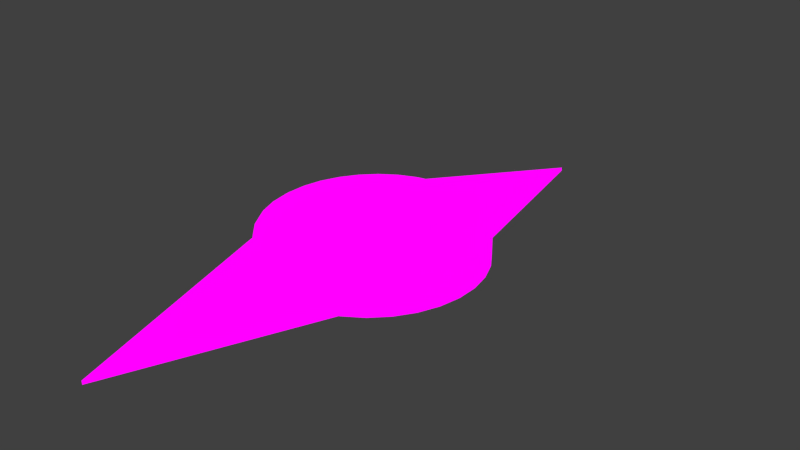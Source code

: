 # Source: Pfeil_kompass.blend  (saved by Blender 2.77.0; exported with 4.5.12 LTS)
import bpy
from mathutils import Matrix  # noqa: F401  (used for matrix-valued properties, if any)

bpy.ops.wm.read_factory_settings(use_empty=True)
scene = bpy.context.scene
scene.name = 'Scene'

# ---- collections
col_collection_1 = bpy.data.collections.new('Collection 1'); scene.collection.children.link(col_collection_1)
col_collection_2 = bpy.data.collections.new('Collection 2'); scene.collection.children.link(col_collection_2)
col_collection_2.hide_render = True
col_collection_2.hide_viewport = True
col_collection_3 = bpy.data.collections.new('Collection 3'); scene.collection.children.link(col_collection_3)
col_collection_3.hide_render = True
col_collection_3.hide_viewport = True
col_collection_4 = bpy.data.collections.new('Collection 4'); scene.collection.children.link(col_collection_4)
col_collection_4.hide_render = True
col_collection_4.hide_viewport = True

# ---- images (referenced by path relative to the original .blend; pixels are not part of the script)
import os
ASSET_DIR = os.environ.get("B2B_ASSET_DIR", "")  # directory of the original .blend (textures are referenced by path, not embedded)
HERE = os.path.dirname(os.path.abspath(__file__))  # packed textures are extracted next to this script under _unpacked/

def load_image(name, relpath, width, height, colorspace="sRGB"):
    """Load a texture the original file referenced (path relative to the .blend, or extracted next to this script)."""
    p = next((c for c in (os.path.join(HERE, relpath), os.path.join(ASSET_DIR, relpath)) if relpath and os.path.exists(c)), "")
    if p:
        img = bpy.data.images.load(p, check_existing=True)
        img.name = name
    else:  # same state as the original file: an image datablock whose file is absent (Cycles renders it pink)
        img = bpy.data.images.new(name, width, height)
        img.source = "FILE"
        img.filepath = "//" + (relpath or name)
    img.colorspace_settings.name = colorspace
    return img
img_compass_png_001 = load_image('compass.png.001', 'compass.png', 1024, 1024, 'sRGB')

# ---- materials (node trees are filled in below, after node groups)
mat_rot = bpy.data.materials.new('rot')
mat_rot.alpha_threshold = 0.0
mat_rot.roughness = 0.5
mat_gr_n_1_001 = bpy.data.materials.new('Grün_1.001')
mat_gr_n_1_001.alpha_threshold = 0.0
mat_gr_n_1_001.diffuse_color = (0.0008843, 0.2019, 0.004023, 1.0)
mat_gr_n_1_001.roughness = 0.5
mat_glas = bpy.data.materials.new('Glas')
mat_glas.alpha_threshold = 0.0
mat_glas.diffuse_color = (0.01151, 0.8, 0.0, 1.0)
mat_glas.roughness = 0.5
mat_glas.specular_intensity = 0.5737
mat_glas.line_color = (0.0, 0.0, 0.0, 1.0)

# ---- material node trees
mat_rot.use_nodes = True; mat_rot.node_tree.nodes.clear()
_N = mat_rot.node_tree.nodes; _L = mat_rot.node_tree.links
n0 = _N.new('ShaderNodeOutputMaterial'); n0.name = 'Material Output'; n0.location = (300, 300)
n1 = _N.new('ShaderNodeBsdfDiffuse'); n1.name = 'Diffuse BSDF'; n1.location = (-298, 321)
n1.inputs[1].default_value = 1.0
n2 = _N.new('ShaderNodeTexImage'); n2.name = 'Image Texture'; n2.location = (23, 316)
n2.width = 140
n2.image = img_compass_png_001
_L.new(n1.outputs[0], n2.inputs[0])
_L.new(n2.outputs[0], n0.inputs[0])
n0.is_active_output = True
mat_glas.use_nodes = True; mat_glas.node_tree.nodes.clear()
_N = mat_glas.node_tree.nodes; _L = mat_glas.node_tree.links
n0 = _N.new('ShaderNodeOutputMaterial'); n0.name = 'Material Output'; n0.location = (460, 300)
n1 = _N.new('ShaderNodeBsdfDiffuse'); n1.name = 'Diffuse BSDF'; n1.location = (10, 300)
n1.inputs[0].default_value = (0.8, 0.000879, 0.003069, 1.0)
n2 = _N.new('ShaderNodeMixShader'); n2.name = 'Mix Shader'; n2.location = (240, 302)
n2.inputs[0].default_value = 0.7364
n3 = _N.new('ShaderNodeBsdfTransparent'); n3.name = 'Transparent BSDF'; n3.location = (14, 180)
n3.inputs[0].default_value = (1.0, 0.009062, 0.002896, 1.0)
_L.new(n1.outputs[0], n2.inputs[1])
_L.new(n2.outputs[0], n0.inputs[0])
_L.new(n3.outputs[0], n2.inputs[2])
n0.is_active_output = True

# ---- world
world_world = bpy.data.worlds.new('World'); scene.world = world_world
world_world.color = (0.05088, 0.05088, 0.05088)
world_world.use_sun_shadow = False
world_world.sun_shadow_jitter_overblur = 0.0
world_world.cycles.sampling_method = 'NONE'
world_world.cycles.sample_map_resolution = 256

# ---- cameras
cam_camera = bpy.data.cameras.new('Camera')
cam_camera.clip_end = 100.0
cam_camera.lens = 35.0
cam_camera.sensor_width = 32.0
cam_camera.sensor_height = 18.0
cam_camera.ortho_scale = 7.314
cam_camera.dof.focus_distance = 0.0

# ---- lights
light_lamp = bpy.data.lights.new('Lamp', 'POINT')
light_lamp.transmission_factor = 0.0
light_lamp.cutoff_distance = 30.0
light_lamp.energy = 100.0
light_lamp.shadow_buffer_clip_start = 1.001
light_lamp.shadow_soft_size = 0.1
light_lamp.shadow_maximum_resolution = 0.006
light_lamp.use_absolute_resolution = True
light_lamp.cycles.use_multiple_importance_sampling = False

# ---- meshes
me_cube = bpy.data.meshes.new('Cube')
me_cube.from_pydata([(-0.2956, 1.486, -0.00299), (-0.5799, 1.4, -0.00299), (-0.8419, 1.26, -0.00299), (-1.072, 1.072, -0.00299), (-1.26, 0.8419, -0.00299), (-1.4, 0.5799, -0.00299), (-1.486, 0.2956, -0.00299), (-1.515, 1.311e-06, -0.00299), (-1.486, -0.2956, -0.00299), (-1.4, -0.5799, -0.00299), (-1.26, -0.8419, -0.00299), (-1.072, -1.072, -0.00299), (-0.8419, -1.26, -0.00299), (-0.5799, -1.4, -0.00299), (-0.2956, -1.486, -0.00299), (-5.183e-07, -1.515, -0.00299), (0.2956, -1.486, -0.00299), (0.5799, -1.4, -0.00299), (0.8419, -1.26, -0.00299), (1.072, -1.072, -0.00299), (1.26, -0.8419, -0.00299), (1.4, -0.5799, -0.00299), (1.486, -0.2956, -0.00299), (1.515, -3.824e-08, -0.00299), (1.486, 0.2956, -0.00299), (1.4, 0.5799, -0.00299), (1.26, 0.8419, -0.00299), (1.072, 1.072, -0.00299), (0.8419, 1.26, -0.00299), (0.5799, 1.4, -0.00299), (0.2956, 1.486, -0.00299), (-2.448e-08, 1.515, -0.00299), (0.9872, 0.6993, -0.006378), (0.9872, 0.6993, 0.4463), (-1.013, 0.6993, 0.4463), (0.002912, 3.928, 0.04583), (-0.01278, 1.5, -0.005077), (-0.01278, 1.329, 0.5054), (0.002912, 3.928, -0.006378), (-1.013, 0.6993, -0.006378), (-0.2639, 1.327, 0.5266), (-0.2956, 1.486, 0.3649), (-0.2761, 1.388, 0.5143), (-0.2864, 1.44, 0.4792), (-0.2932, 1.474, 0.4267), (-0.5178, 1.25, 0.5266), (-0.5799, 1.4, 0.3649), (-0.5415, 1.307, 0.5143), (-0.5617, 1.356, 0.4792), (-0.5752, 1.389, 0.4267), (-0.7517, 1.125, 0.5266), (-0.8419, 1.26, 0.3649), (-0.7862, 1.177, 0.5143), (-0.8155, 1.22, 0.4792), (-0.8351, 1.25, 0.4267), (-0.9567, 0.9567, 0.5266), (-1.072, 1.072, 0.3649), (-1.001, 1.001, 0.5143), (-1.038, 1.038, 0.4792), (-1.063, 1.063, 0.4267), (-1.125, 0.7517, 0.5266), (-1.26, 0.8419, 0.3649), (-1.177, 0.7862, 0.5143), (-1.22, 0.8155, 0.4792), (-1.25, 0.8351, 0.4267), (-1.4, 0.5799, 0.3649), (-1.25, 0.5178, 0.5266), (-1.389, 0.5752, 0.4267), (-1.356, 0.5617, 0.4792), (-1.307, 0.5416, 0.5143), (-1.327, 0.264, 0.5266), (-1.486, 0.2956, 0.3649), (-1.388, 0.2761, 0.5143), (-1.44, 0.2864, 0.4792), (-1.474, 0.2932, 0.4267), (-1.353, 1.054e-06, 0.5266), (-1.515, 1.311e-06, 0.3649), (-1.415, 1.152e-06, 0.5143), (-1.468, 1.235e-06, 0.4792), (-1.503, 1.291e-06, 0.4267), (-1.327, -0.2639, 0.5266), (-1.486, -0.2956, 0.3649), (-1.388, -0.2761, 0.5143), (-1.44, -0.2864, 0.4792), (-1.474, -0.2932, 0.4267), (-1.25, -0.5178, 0.5266), (-1.4, -0.5799, 0.3649), (-1.307, -0.5415, 0.5143), (-1.356, -0.5617, 0.4792), (-1.389, -0.5752, 0.4267), (-1.125, -0.7517, 0.5266), (-1.26, -0.8419, 0.3649), (-1.177, -0.7862, 0.5143), (-1.22, -0.8155, 0.4792), (-1.25, -0.8351, 0.4267), (-0.9567, -0.9567, 0.5266), (-1.072, -1.072, 0.3649), (-1.001, -1.001, 0.5143), (-1.038, -1.038, 0.4792), (-1.063, -1.063, 0.4267), (-0.7517, -1.125, 0.5266), (-0.8419, -1.26, 0.3649), (-0.7862, -1.177, 0.5143), (-0.8155, -1.22, 0.4792), (-0.8351, -1.25, 0.4267), (-0.5178, -1.25, 0.5266), (-0.5799, -1.4, 0.3649), (-0.5415, -1.307, 0.5143), (-0.5617, -1.356, 0.4792), (-0.5752, -1.389, 0.4267), (-0.2956, -1.486, 0.3649), (-0.2639, -1.327, 0.5266), (-0.2932, -1.474, 0.4267), (-0.2864, -1.44, 0.4792), (-0.2761, -1.388, 0.5143), (-3.874e-07, -1.353, 0.5266), (-5.183e-07, -1.515, 0.3649), (-4.375e-07, -1.415, 0.5143), (-4.799e-07, -1.468, 0.4792), (-5.08e-07, -1.503, 0.4267), (0.2639, -1.327, 0.5266), (0.2956, -1.486, 0.3649), (0.2761, -1.388, 0.5143), (0.2864, -1.44, 0.4792), (0.2932, -1.474, 0.4267), (0.5178, -1.25, 0.5266), (0.5799, -1.4, 0.3649), (0.5415, -1.307, 0.5143), (0.5617, -1.356, 0.4792), (0.5752, -1.389, 0.4267), (0.7517, -1.125, 0.5266), (0.8419, -1.26, 0.3649), (0.7862, -1.177, 0.5143), (0.8155, -1.22, 0.4792), (0.8351, -1.25, 0.4267), (0.9567, -0.9567, 0.5266), (1.072, -1.072, 0.3649), (1.001, -1.001, 0.5143), (1.038, -1.038, 0.4792), (1.063, -1.063, 0.4267), (1.125, -0.7517, 0.5266), (1.26, -0.8419, 0.3649), (1.177, -0.7862, 0.5143), (1.22, -0.8155, 0.4792), (1.25, -0.8351, 0.4267), (1.25, -0.5178, 0.5266), (1.4, -0.5799, 0.3649), (1.307, -0.5415, 0.5143), (1.356, -0.5617, 0.4792), (1.389, -0.5752, 0.4267), (1.327, -0.2639, 0.5266), (1.486, -0.2956, 0.3649), (1.388, -0.2761, 0.5143), (1.44, -0.2864, 0.4792), (1.474, -0.2932, 0.4267), (1.353, -1.043e-07, 0.5266), (1.515, -3.824e-08, 0.3649), (1.415, -7.899e-08, 0.5143), (1.468, -5.751e-08, 0.4792), (1.503, -4.307e-08, 0.4267), (1.327, 0.2639, 0.5266), (1.486, 0.2956, 0.3649), (1.388, 0.2761, 0.5143), (1.44, 0.2864, 0.4792), (1.474, 0.2932, 0.4267), (1.25, 0.5178, 0.5266), (1.4, 0.5799, 0.3649), (1.307, 0.5415, 0.5143), (1.356, 0.5617, 0.4792), (1.389, 0.5752, 0.4267), (1.125, 0.7517, 0.5266), (1.26, 0.8419, 0.3649), (1.177, 0.7862, 0.5143), (1.22, 0.8155, 0.4792), (1.25, 0.8351, 0.4267), (0.9567, 0.9567, 0.5266), (1.072, 1.072, 0.3649), (1.001, 1.001, 0.5143), (1.038, 1.038, 0.4792), (1.063, 1.063, 0.4267), (0.7517, 1.125, 0.5266), (0.8419, 1.26, 0.3649), (0.7862, 1.177, 0.5143), (0.8155, 1.22, 0.4792), (0.8351, 1.25, 0.4267), (0.5799, 1.4, 0.3649), (0.5178, 1.25, 0.5266), (0.5752, 1.389, 0.4267), (0.5617, 1.356, 0.4792), (0.5415, 1.307, 0.5143), (0.2639, 1.327, 0.5266), (0.2956, 1.486, 0.3649), (0.2761, 1.388, 0.5143), (0.2864, 1.44, 0.4792), (0.2932, 1.474, 0.4267), (-1.583e-07, 1.353, 0.5266), (-2.448e-08, 1.515, 0.3649), (-1.07e-07, 1.415, 0.5143), (-6.38e-08, 1.468, 0.4792), (-3.492e-08, 1.503, 0.4267), (0.9872, -0.7219, -0.006378), (0.9872, -0.7219, 0.4463), (-1.013, -0.7219, 0.4463), (0.002912, -3.951, 0.04583), (-0.01278, -1.522, -0.005077), (-0.01278, -1.351, 0.5054), (0.002912, -3.951, -0.006378), (-1.013, -0.7219, -0.006378)], [], [(0, 31, 30, 29, 28, 27, 26, 25, 24, 23, 22, 21, 20, 19, 18, 17, 16, 15, 14, 13, 12, 11, 10, 9, 8, 7, 6, 5, 4, 3, 2, 1), (2, 51, 46, 1), (1, 46, 41, 0), (0, 41, 196, 31), (3, 56, 51, 2), (4, 61, 56, 3), (5, 65, 61, 4), (6, 71, 65, 5), (7, 76, 71, 6), (8, 81, 76, 7), (9, 86, 81, 8), (10, 91, 86, 9), (11, 96, 91, 10), (12, 101, 96, 11), (14, 110, 106, 13), (15, 116, 110, 14), (16, 121, 116, 15), (13, 106, 101, 12), (17, 126, 121, 16), (18, 131, 126, 17), (19, 136, 131, 18), (20, 141, 136, 19), (22, 151, 146, 21), (23, 156, 151, 22), (24, 161, 156, 23), (21, 146, 141, 20), (26, 171, 166, 25), (27, 176, 171, 26), (28, 181, 176, 27), (25, 166, 161, 24), (30, 191, 185, 29), (31, 196, 191, 30), (29, 185, 181, 28), (35, 33, 32, 38), (37, 33, 35), (34, 37, 35), (34, 35, 38, 39), (33, 37, 34, 39, 36, 32), (36, 39, 38, 32), (61, 65, 67, 64), (64, 67, 68, 63), (63, 68, 69, 62), (62, 69, 66, 60), (141, 146, 149, 144), (144, 149, 148, 143), (143, 148, 147, 142), (142, 147, 145, 140), (161, 166, 169, 164), (164, 169, 168, 163), (163, 168, 167, 162), (162, 167, 165, 160), (101, 106, 109, 104), (104, 109, 108, 103), (103, 108, 107, 102), (102, 107, 105, 100), (96, 101, 104, 99), (99, 104, 103, 98), (98, 103, 102, 97), (97, 102, 100, 95), (65, 71, 74, 67), (67, 74, 73, 68), (68, 73, 72, 69), (69, 72, 70, 66), (171, 176, 179, 174), (174, 179, 178, 173), (173, 178, 177, 172), (172, 177, 175, 170), (81, 86, 89, 84), (84, 89, 88, 83), (83, 88, 87, 82), (82, 87, 85, 80), (136, 141, 144, 139), (139, 144, 143, 138), (138, 143, 142, 137), (137, 142, 140, 135), (106, 110, 112, 109), (109, 112, 113, 108), (108, 113, 114, 107), (107, 114, 111, 105), (76, 81, 84, 79), (79, 84, 83, 78), (78, 83, 82, 77), (77, 82, 80, 75), (51, 56, 59, 54), (54, 59, 58, 53), (53, 58, 57, 52), (52, 57, 55, 50), (131, 136, 139, 134), (134, 139, 138, 133), (133, 138, 137, 132), (132, 137, 135, 130), (56, 61, 64, 59), (59, 64, 63, 58), (58, 63, 62, 57), (57, 62, 60, 55), (181, 185, 187, 184), (184, 187, 188, 183), (183, 188, 189, 182), (182, 189, 186, 180), (185, 191, 194, 187), (187, 194, 193, 188), (188, 193, 192, 189), (189, 192, 190, 186), (41, 46, 49, 44), (44, 49, 48, 43), (43, 48, 47, 42), (42, 47, 45, 40), (110, 116, 119, 112), (112, 119, 118, 113), (113, 118, 117, 114), (114, 117, 115, 111), (151, 156, 159, 154), (154, 159, 158, 153), (153, 158, 157, 152), (152, 157, 155, 150), (176, 181, 184, 179), (179, 184, 183, 178), (178, 183, 182, 177), (177, 182, 180, 175), (126, 131, 134, 129), (129, 134, 133, 128), (128, 133, 132, 127), (127, 132, 130, 125), (86, 91, 94, 89), (89, 94, 93, 88), (88, 93, 92, 87), (87, 92, 90, 85), (121, 126, 129, 124), (124, 129, 128, 123), (123, 128, 127, 122), (122, 127, 125, 120), (196, 41, 44, 199), (199, 44, 43, 198), (198, 43, 42, 197), (197, 42, 40, 195), (146, 151, 154, 149), (149, 154, 153, 148), (148, 153, 152, 147), (147, 152, 150, 145), (71, 76, 79, 74), (74, 79, 78, 73), (73, 78, 77, 72), (72, 77, 75, 70), (91, 96, 99, 94), (94, 99, 98, 93), (93, 98, 97, 92), (92, 97, 95, 90), (46, 51, 54, 49), (49, 54, 53, 48), (48, 53, 52, 47), (47, 52, 50, 45), (191, 196, 199, 194), (194, 199, 198, 193), (193, 198, 197, 192), (192, 197, 195, 190), (116, 121, 124, 119), (119, 124, 123, 118), (118, 123, 122, 117), (117, 122, 120, 115), (156, 161, 164, 159), (159, 164, 163, 158), (158, 163, 162, 157), (157, 162, 160, 155), (166, 171, 174, 169), (169, 174, 173, 168), (168, 173, 172, 167), (167, 172, 170, 165), (40, 45, 50, 55, 60, 66, 70, 75, 80, 85, 90, 95, 100, 105, 111, 115, 120, 125, 130, 135, 140, 145, 150, 155, 160, 165, 170, 175, 180, 186, 190, 195), (203, 201, 200, 206), (205, 201, 203), (202, 205, 203), (202, 203, 206, 207), (201, 205, 202, 207, 204, 200), (204, 207, 206, 200)])
_uv = me_cube.uv_layers.new(name='UVMap')
_uv.uv.foreach_set('vector', [0.0, 0.0, 0.0, 0.0, 0.0, 0.0, 0.0, 0.0, 0.0, 0.0, 0.0, 0.0, 0.0, 0.0, 0.0, 0.0, 0.0, 0.0, 0.0, 0.0, 0.0, 0.0, 0.0, 0.0, 0.0, 0.0, 0.0, 0.0, 0.0, 0.0, 0.0, 0.0, 0.0, 0.0, 0.0, 0.0, 0.0, 0.0, 0.0, 0.0, 0.0, 0.0, 0.0, 0.0, 0.0, 0.0, 0.0, 0.0, 0.0, 0.0, 0.0, 0.0, 0.0, 0.0, 0.0, 0.0, 0.0, 0.0, 0.0, 0.0, 0.0, 0.0, 0.0, 0.0, 0.0, 0.0, 0.0, 0.0, 0.0, 0.0, 0.0, 0.0, 0.0, 0.0, 0.0, 0.0, 0.0, 0.0, 0.0, 0.0, 0.0, 0.0, 0.0, 0.0, 0.0, 0.0, 0.0, 0.0, 0.0, 0.0, 0.0, 0.0, 0.0, 0.0, 0.0, 0.0, 0.0, 0.0, 0.0, 0.0, 0.0, 0.0, 0.0, 0.0, 0.0, 0.0, 0.0, 0.0, 0.0, 0.0, 0.0, 0.0, 0.0, 0.0, 0.0, 0.0, 0.0, 0.0, 0.0, 0.0, 0.0, 0.0, 0.0, 0.0, 0.0, 0.0, 0.0, 0.0, 0.0, 0.0, 0.0, 0.0, 0.0, 0.0, 0.0, 0.0, 0.0, 0.0, 0.0, 0.0, 0.0, 0.0, 0.0, 0.0, 0.0, 0.0, 0.0, 0.0, 0.0, 0.0, 0.0, 0.0, 0.0, 0.0, 0.0, 0.0, 0.0, 0.0, 0.0, 0.0, 0.0, 0.0, 0.0, 0.0, 0.0, 0.0, 0.0, 0.0, 0.0, 0.0, 0.0, 0.0, 0.0, 0.0, 0.0, 0.0, 0.0, 0.0, 0.0, 0.0, 0.0, 0.0, 0.0, 0.0, 0.0, 0.0, 0.0, 0.0, 0.0, 0.0, 0.0, 0.0, 0.0, 0.0, 0.0, 0.0, 0.0, 0.0, 0.0, 0.0, 0.0, 0.0, 0.0, 0.0, 0.0, 0.0, 0.0, 0.0, 0.0, 0.0, 0.0, 0.0, 0.0, 0.0, 0.0, 0.0, 0.0, 0.0, 0.0, 0.0, 0.0, 0.0, 0.0, 0.0, 0.0, 0.0, 0.0, 0.0, 0.0, 0.0, 0.0, 0.0, 0.0, 0.0, 0.0, 0.0, 0.0, 0.0, 0.0, 0.0, 0.0, 0.0, 0.0, 0.0, 0.0, 0.0, 0.0, 0.0, 0.0, 0.0, 0.0, 0.0, 0.0, 0.0, 0.0, 0.0, 0.0, 0.0, 0.0, 0.0, 0.0, 0.0, 0.0, 0.0, 0.0, 0.0, 0.0, 0.0, 0.0, 0.0, 0.0, 0.0, 0.0, 0.0, 0.0, 0.0, 0.0, 0.0, 0.0, 0.0, 0.0, 0.0, 0.0, 0.0, 0.0, 0.0, 0.0, 0.0, 0.0, 0.0, 0.0, 0.0, 0.0, 0.0, 0.0, 0.0, 0.0, 0.0, 0.0, 0.0, 0.0, 0.0, 0.0, 0.0, 0.0, 0.0, 0.0, 0.0, 0.0, 0.0, 0.0, 0.0, 0.0, 0.0, 0.0, 0.0, 0.0, 0.0, 0.0, 0.0, 0.9512, 0.02104, 0.3196, 0.2898, 9.838e-05, 0.2115, 0.9681, 9.838e-05, 0.557, 0.5145, 0.3196, 0.2898, 0.9512, 0.02104, 0.8229, 0.7002, 0.557, 0.5145, 0.9512, 0.02104, 0.8229, 0.7002, 0.9512, 0.02104, 0.9681, 9.838e-05, 0.9681, 0.9999, 0.3196, 0.2898, 0.557, 0.5145, 0.8229, 0.7002, 0.9681, 0.9999, 0.5172, 0.5634, 9.838e-05, 0.2115, 0.5172, 0.5634, 0.9681, 0.9999, 0.9681, 9.838e-05, 9.838e-05, 0.2115, 0.0, 0.0, 0.0, 0.0, 0.0, 0.0, 0.0, 0.0, 0.0, 0.0, 0.0, 0.0, 0.0, 0.0, 0.0, 0.0, 0.0, 0.0, 0.0, 0.0, 0.0, 0.0, 0.0, 0.0, 0.0, 0.0, 0.0, 0.0, 0.0, 0.0, 0.0, 0.0, 0.0, 0.0, 0.0, 0.0, 0.0, 0.0, 0.0, 0.0, 0.0, 0.0, 0.0, 0.0, 0.0, 0.0, 0.0, 0.0, 0.0, 0.0, 0.0, 0.0, 0.0, 0.0, 0.0, 0.0, 0.0, 0.0, 0.0, 0.0, 0.0, 0.0, 0.0, 0.0, 0.0, 0.0, 0.0, 0.0, 0.0, 0.0, 0.0, 0.0, 0.0, 0.0, 0.0, 0.0, 0.0, 0.0, 0.0, 0.0, 0.0, 0.0, 0.0, 0.0, 0.0, 0.0, 0.0, 0.0, 0.0, 0.0, 0.0, 0.0, 0.0, 0.0, 0.0, 0.0, 0.0, 0.0, 0.0, 0.0, 0.0, 0.0, 0.0, 0.0, 0.0, 0.0, 0.0, 0.0, 0.0, 0.0, 0.0, 0.0, 0.0, 0.0, 0.0, 0.0, 0.0, 0.0, 0.0, 0.0, 0.0, 0.0, 0.0, 0.0, 0.0, 0.0, 0.0, 0.0, 0.0, 0.0, 0.0, 0.0, 0.0, 0.0, 0.0, 0.0, 0.0, 0.0, 0.0, 0.0, 0.0, 0.0, 0.0, 0.0, 0.0, 0.0, 0.0, 0.0, 0.0, 0.0, 0.0, 0.0, 0.0, 0.0, 0.0, 0.0, 0.0, 0.0, 0.0, 0.0, 0.0, 0.0, 0.0, 0.0, 0.0, 0.0, 0.0, 0.0, 0.0, 0.0, 0.0, 0.0, 0.0, 0.0, 0.0, 0.0, 0.0, 0.0, 0.0, 0.0, 0.0, 0.0, 0.0, 0.0, 0.0, 0.0, 0.0, 0.0, 0.0, 0.0, 0.0, 0.0, 0.0, 0.0, 0.0, 0.0, 0.0, 0.0, 0.0, 0.0, 0.0, 0.0, 0.0, 0.0, 0.0, 0.0, 0.0, 0.0, 0.0, 0.0, 0.0, 0.0, 0.0, 0.0, 0.0, 0.0, 0.0, 0.0, 0.0, 0.0, 0.0, 0.0, 0.0, 0.0, 0.0, 0.0, 0.0, 0.0, 0.0, 0.0, 0.0, 0.0, 0.0, 0.0, 0.0, 0.0, 0.0, 0.0, 0.0, 0.0, 0.0, 0.0, 0.0, 0.0, 0.0, 0.0, 0.0, 0.0, 0.0, 0.0, 0.0, 0.0, 0.0, 0.0, 0.0, 0.0, 0.0, 0.0, 0.0, 0.0, 0.0, 0.0, 0.0, 0.0, 0.0, 0.0, 0.0, 0.0, 0.0, 0.0, 0.0, 0.0, 0.0, 0.0, 0.0, 0.0, 0.0, 0.0, 0.0, 0.0, 0.0, 0.0, 0.0, 0.0, 0.0, 0.0, 0.0, 0.0, 0.0, 0.0, 0.0, 0.0, 0.0, 0.0, 0.0, 0.0, 0.0, 0.0, 0.0, 0.0, 0.0, 0.0, 0.0, 0.0, 0.0, 0.0, 0.0, 0.0, 0.0, 0.0, 0.0, 0.0, 0.0, 0.0, 0.0, 0.0, 0.0, 0.0, 0.0, 0.0, 0.0, 0.0, 0.0, 0.0, 0.0, 0.0, 0.0, 0.0, 0.0, 0.0, 0.0, 0.0, 0.0, 0.0, 0.0, 0.0, 0.0, 0.0, 0.0, 0.0, 0.0, 0.0, 0.0, 0.0, 0.0, 0.0, 0.0, 0.0, 0.0, 0.0, 0.0, 0.0, 0.0, 0.0, 0.0, 0.0, 0.0, 0.0, 0.0, 0.0, 0.0, 0.0, 0.0, 0.0, 0.0, 0.0, 0.0, 0.0, 0.0, 0.0, 0.0, 0.0, 0.0, 0.0, 0.0, 0.0, 0.0, 0.0, 0.0, 0.0, 0.0, 0.0, 0.0, 0.0, 0.0, 0.0, 0.0, 0.0, 0.0, 0.0, 0.0, 0.0, 0.0, 0.0, 0.0, 0.0, 0.0, 0.0, 0.0, 0.0, 0.0, 0.0, 0.0, 0.0, 0.0, 0.0, 0.0, 0.0, 0.0, 0.0, 0.0, 0.0, 0.0, 0.0, 0.0, 0.0, 0.0, 0.0, 0.0, 0.0, 0.0, 0.0, 0.0, 0.0, 0.0, 0.0, 0.0, 0.0, 0.0, 0.0, 0.0, 0.0, 0.0, 0.0, 0.0, 0.0, 0.0, 0.0, 0.0, 0.0, 0.0, 0.0, 0.0, 0.0, 0.0, 0.0, 0.0, 0.0, 0.0, 0.0, 0.0, 0.0, 0.0, 0.0, 0.0, 0.0, 0.0, 0.0, 0.0, 0.0, 0.0, 0.0, 0.0, 0.0, 0.0, 0.0, 0.0, 0.0, 0.0, 0.0, 0.0, 0.0, 0.0, 0.0, 0.0, 0.0, 0.0, 0.0, 0.0, 0.0, 0.0, 0.0, 0.0, 0.0, 0.0, 0.0, 0.0, 0.0, 0.0, 0.0, 0.0, 0.0, 0.0, 0.0, 0.0, 0.0, 0.0, 0.0, 0.0, 0.0, 0.0, 0.0, 0.0, 0.0, 0.0, 0.0, 0.0, 0.0, 0.0, 0.0, 0.0, 0.0, 0.0, 0.0, 0.0, 0.0, 0.0, 0.0, 0.0, 0.0, 0.0, 0.0, 0.0, 0.0, 0.0, 0.0, 0.0, 0.0, 0.0, 0.0, 0.0, 0.0, 0.0, 0.0, 0.0, 0.0, 0.0, 0.0, 0.0, 0.0, 0.0, 0.0, 0.0, 0.0, 0.0, 0.0, 0.0, 0.0, 0.0, 0.0, 0.0, 0.0, 0.0, 0.0, 0.0, 0.0, 0.0, 0.0, 0.0, 0.0, 0.0, 0.0, 0.0, 0.0, 0.0, 0.0, 0.0, 0.0, 0.0, 0.0, 0.0, 0.0, 0.0, 0.0, 0.0, 0.0, 0.0, 0.0, 0.0, 0.0, 0.0, 0.0, 0.0, 0.0, 0.0, 0.0, 0.0, 0.0, 0.0, 0.0, 0.0, 0.0, 0.0, 0.0, 0.0, 0.0, 0.0, 0.0, 0.0, 0.0, 0.0, 0.0, 0.0, 0.0, 0.0, 0.0, 0.0, 0.0, 0.0, 0.0, 0.0, 0.0, 0.0, 0.0, 0.0, 0.0, 0.0, 0.0, 0.0, 0.0, 0.0, 0.0, 0.0, 0.0, 0.0, 0.0, 0.0, 0.0, 0.0, 0.0, 0.0, 0.0, 0.0, 0.0, 0.0, 0.0, 0.0, 0.0, 0.0, 0.0, 0.0, 0.0, 0.0, 0.0, 0.0, 0.0, 0.0, 0.0, 0.0, 0.0, 0.0, 0.0, 0.0, 0.0, 0.0, 0.0, 0.0, 0.0, 0.0, 0.0, 0.0, 0.0, 0.0, 0.0, 0.0, 0.0, 0.0, 0.0, 0.0, 0.0, 0.0, 0.0, 0.0, 0.0, 0.0, 0.0, 0.0, 0.0, 0.0, 0.0, 0.0, 0.0, 0.0, 0.0, 0.0, 0.0, 0.0, 0.0, 0.0, 0.0, 0.0, 0.0, 0.0, 0.0, 0.0, 0.0, 0.0, 0.0, 0.0, 0.0, 0.0, 0.0, 0.0, 0.0, 0.0, 0.0, 0.0, 0.0, 0.0, 0.0, 0.0, 0.0, 0.0, 0.0, 0.0, 0.0, 0.0, 0.0, 0.0, 0.0, 0.0, 0.0, 0.0, 0.0, 0.0, 0.0, 0.0, 0.0, 0.0, 0.0, 0.0, 0.0, 0.0, 0.0, 0.0, 0.0, 0.0, 0.0, 0.0, 0.0, 0.0, 0.0, 0.0, 0.0, 0.0, 0.0, 0.0, 0.0, 0.0, 0.0, 0.0, 0.0, 0.0, 0.0, 0.0, 0.0, 0.0, 0.0, 0.0, 0.0, 0.0, 0.0, 0.0, 0.0, 0.0, 0.0, 0.0, 0.0, 0.0, 0.0, 0.0, 0.0, 0.0, 0.0, 0.0, 0.0, 0.0, 0.0, 0.0, 0.0, 0.0, 0.0, 0.0, 0.0, 0.0, 0.0, 0.0, 0.0, 0.0, 0.0, 0.0, 0.0, 0.0, 0.0, 0.0, 0.0, 0.0, 0.0, 0.0, 0.0, 0.0, 0.0, 0.0, 0.0, 0.0, 0.0, 0.0, 0.0, 0.0, 0.0, 0.0, 0.0, 0.0, 0.0, 0.0, 0.0, 0.0, 0.0, 0.0, 0.0, 0.0, 0.0, 0.0, 0.0, 0.0, 0.0, 0.0, 0.0, 0.0, 0.0, 0.0, 0.0, 0.0, 0.0, 0.0, 0.0, 0.0, 0.0, 0.0, 0.0, 0.0, 0.0, 0.0, 0.0, 0.0, 0.0, 0.0, 0.0, 0.0, 0.0, 0.0, 0.0, 0.0, 0.0, 0.0, 0.0, 0.0, 0.0, 0.0, 0.0, 0.0, 0.0, 0.0, 0.0, 0.0, 0.0, 0.0, 0.0, 0.0, 0.0, 0.0, 0.0, 0.0, 0.0, 0.0, 0.0, 0.0, 0.0, 0.0, 0.0, 0.0, 0.0, 0.0, 0.0, 0.0, 0.0, 0.0, 0.0, 0.0, 0.0, 0.0, 0.0, 0.0, 0.0, 0.0, 0.0, 0.0, 0.0, 0.0, 0.0, 0.0, 0.0, 0.0, 0.0, 0.0, 0.0, 0.0, 0.0, 0.0, 0.0, 0.0, 0.0, 0.0, 0.0, 0.0, 0.0, 0.0, 0.0, 0.0, 0.0, 0.0, 0.0, 0.0, 0.0, 0.0, 0.0, 0.0, 0.0, 0.0, 0.0, 0.0, 0.0, 0.0, 0.0, 0.0, 0.0, 0.0, 0.0, 0.0, 0.0, 0.0, 0.0, 0.0, 0.0, 0.0, 0.0, 0.0, 0.0, 0.0, 0.0, 0.0, 0.0, 0.0, 0.0, 0.0, 0.0, 0.0, 0.0, 0.0, 0.0, 0.0, 0.0, 0.0, 0.0, 0.0, 0.0, 0.0, 0.0, 0.0, 0.0, 0.0, 0.0, 0.0, 0.0, 0.0, 0.0, 0.0, 0.0, 0.0, 0.0, 0.0, 0.0, 0.0, 0.0, 0.0, 0.0, 0.0, 0.0, 0.0, 0.0, 0.0, 0.0, 0.0, 0.0, 0.0, 0.0, 0.0, 0.0, 0.0, 0.0, 0.0, 0.0, 0.0, 0.0, 0.0, 0.0, 0.0, 0.0, 0.0, 0.0, 0.0, 0.0, 0.0, 0.0, 0.0, 0.0, 0.0, 0.0, 0.0, 0.0, 0.0, 0.0, 0.0, 0.0, 0.0, 0.0, 0.0, 0.0, 0.0, 0.0, 0.0, 0.0, 0.0, 0.0, 0.0, 0.0, 0.0, 0.0, 0.0, 0.0, 0.0, 0.0, 0.0, 0.0, 0.0, 0.0, 0.0, 0.0, 0.0, 0.0, 0.0, 0.0, 0.0, 0.0, 0.0, 0.0, 0.0, 0.0, 0.0, 0.0, 0.0, 0.0, 0.0, 0.0, 0.0, 0.0, 0.0, 0.0, 0.0, 0.0, 0.0, 0.0, 0.0, 0.0, 0.0, 0.0, 0.0, 0.0, 0.0, 0.0, 0.0, 0.0, 0.0, 0.0, 0.0, 0.0, 0.0, 0.0, 0.9512, 0.02104, 0.3196, 0.2898, 9.838e-05, 0.2115, 0.9681, 9.838e-05, 0.557, 0.5145, 0.3196, 0.2898, 0.9512, 0.02104, 0.8229, 0.7002, 0.557, 0.5145, 0.9512, 0.02104, 0.8229, 0.7002, 0.9512, 0.02104, 0.9681, 9.838e-05, 0.9681, 0.9999, 0.3196, 0.2898, 0.557, 0.5145, 0.8229, 0.7002, 0.9681, 0.9999, 0.5172, 0.5634, 9.838e-05, 0.2115, 0.5172, 0.5634, 0.9681, 0.9999, 0.9681, 9.838e-05, 9.838e-05, 0.2115])
me_cube.materials.append(mat_rot)
me_cube.use_remesh_preserve_volume = False
me_cube.use_remesh_preserve_attributes = False
me_cube.use_mirror_vertex_groups = False
me_cube.update()
me_cube_001 = bpy.data.meshes.new('Cube.001')
me_cube_001.from_pydata([(0.9872, -1.0, -0.006378), (0.9872, -1.0, 0.4463), (-1.013, -1.0, 0.4463), (0.002912, 2.229, 0.04583), (-0.01278, -1.0, -0.1228), (-0.01278, -1.0, 0.6563), (0.002912, 2.229, -0.006378), (-1.013, -1.0, -0.006378)], [], [(3, 1, 0, 6), (5, 1, 3), (2, 5, 3), (2, 3, 6, 7), (1, 5, 2, 7, 4, 0)])
me_cube_001.materials.append(mat_gr_n_1_001)
me_cube_001.use_remesh_preserve_volume = False
me_cube_001.use_remesh_preserve_attributes = False
me_cube_001.use_mirror_vertex_groups = False
me_cube_001.update()
me_cube_002 = bpy.data.meshes.new('Cube.002')
me_cube_002.from_pydata([(0.9872, -1.0, 0.04665), (-1.013, -1.0, 0.04665), (0.002912, 2.229, 0.04665), (-0.01278, -0.4126, 0.5464), (-0.01278, -0.4126, -0.3942)], [], [(4, 0, 2), (3, 0, 2), (1, 3, 2), (1, 4, 2), (1, 4, 3), (3, 4, 0)])
me_cube_002.materials.append(mat_glas)
me_cube_002.use_remesh_preserve_volume = False
me_cube_002.use_remesh_preserve_attributes = False
me_cube_002.use_mirror_vertex_groups = False
me_cube_002.update()
me_cube_003 = bpy.data.meshes.new('Cube.003')
me_cube_003.from_pydata([(1.628, -0.6072, 0.1305), (-0.3718, -0.6072, 0.1305), (0.6439, 2.622, 0.1305), (0.6282, -0.0198, 0.6302), (0.6282, -0.0198, -0.3104), (0.6282, -0.0198, 0.1599), (0.6282, -0.0198, -0.07523), (1.331, -1.518, 0.1599), (0.6282, -0.0198, 0.395), (0.6173, -1.518, -0.2114), (0.6173, -1.518, 0.5313), (0.02214, -1.518, 0.1599)], [], [(4, 0, 2), (3, 0, 2), (1, 3, 2), (1, 4, 2), (1, 4, 6, 5, 8, 3), (3, 8, 5, 6, 4, 0), (10, 5, 7), (10, 11, 5), (9, 5, 11), (5, 9, 7), (10, 7, 9, 11)])
me_cube_003.polygons.foreach_set('material_index', [1, 1, 1, 1, 1, 1, 1, 1, 1, 1, 1])
me_cube_003.materials.append(mat_glas)
me_cube_003.materials.append(mat_gr_n_1_001)
me_cube_003.use_remesh_preserve_volume = False
me_cube_003.use_remesh_preserve_attributes = False
me_cube_003.use_mirror_vertex_groups = False
me_cube_003.update()

# ---- objects
ob_cube = bpy.data.objects.new('Cube', me_cube)
ob_lamp = bpy.data.objects.new('Lamp', light_lamp)
ob_camera = bpy.data.objects.new('Camera', cam_camera)
ob_cube_001 = bpy.data.objects.new('Cube.001', me_cube_001)
ob_cube_002 = bpy.data.objects.new('Cube.002', me_cube_002)
ob_cube_003 = bpy.data.objects.new('Cube.003', me_cube_003)

# ---- transforms, parenting, visibility, modifiers, constraints
ob_cube.location = (0.0, 0.0, 0.0)
ob_cube.lock_rotations_4d = False
ob_cube.empty_display_type = 'ARROWS'
ob_cube.lineart.crease_threshold = 0.0
ob_lamp.location = (4.076, 1.005, 5.904)
ob_lamp.rotation_euler = (0.6503, 0.05522, 1.866)
ob_lamp.lock_rotations_4d = False
ob_lamp.empty_display_type = 'ARROWS'
ob_lamp.color = (0.0, 0.0, 0.0, 0.0)
ob_lamp.lineart.crease_threshold = 0.0
ob_camera.location = (7.481, -6.508, 5.344)
ob_camera.rotation_euler = (1.109, 0.01082, 0.8149)
ob_camera.lock_rotations_4d = False
ob_camera.empty_display_type = 'ARROWS'
ob_camera.color = (0.0, 0.0, 0.0, 0.0)
ob_camera.display_type = 'WIRE'
ob_camera.lineart.crease_threshold = 0.0
ob_cube_001.location = (0.0, 0.0, 0.0)
ob_cube_001.lock_rotations_4d = False
ob_cube_001.empty_display_type = 'ARROWS'
ob_cube_001.lineart.crease_threshold = 0.0
ob_cube_002.location = (0.0, 0.0, 0.0)
ob_cube_002.lock_rotations_4d = False
ob_cube_002.empty_display_type = 'ARROWS'
ob_cube_002.lineart.crease_threshold = 0.0
ob_cube_003.location = (0.0, 0.0, 0.0)
ob_cube_003.lock_rotations_4d = False
ob_cube_003.empty_display_type = 'ARROWS'
ob_cube_003.lineart.crease_threshold = 0.0

# ---- collection membership
col_collection_1.objects.link(ob_cube)
col_collection_1.objects.link(ob_lamp)
col_collection_1.objects.link(ob_camera)
col_collection_2.objects.link(ob_cube_001)
col_collection_3.objects.link(ob_cube_002)
col_collection_4.objects.link(ob_cube_003)

# ---- scene / render settings (as saved in the file)
scene.camera = ob_camera
scene.frame_start = 1; scene.frame_end = 250; scene.frame_set(1)
scene.render.engine = 'CYCLES'
scene.render.resolution_percentage = 50
scene.render.dither_intensity = 0.0
scene.cycles.use_denoising = False
scene.cycles.samples = 10
scene.cycles.sampling_pattern = 'TABULATED_SOBOL'
scene.cycles.light_sampling_threshold = 0.0
scene.cycles.use_adaptive_sampling = False
scene.cycles.use_light_tree = False
scene.cycles.blur_glossy = 0.0
scene.cycles.pixel_filter_type = 'GAUSSIAN'
scene.cycles.sample_clamp_indirect = 0.0
scene.view_settings.view_transform = 'Standard'
bpy.context.view_layer.update()
